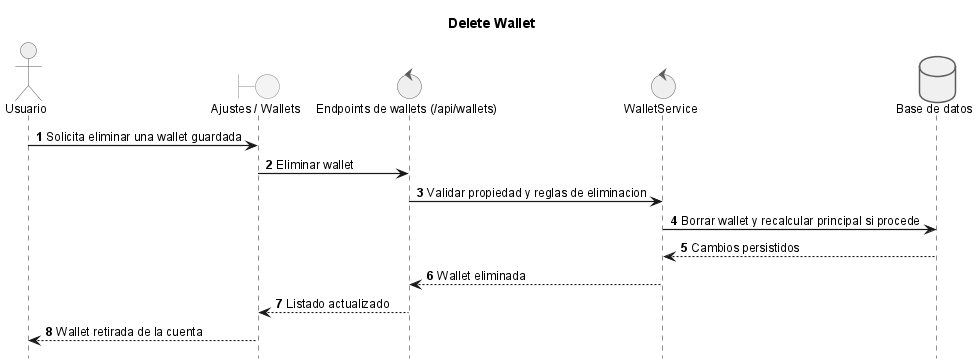

The diagram above was rendered by PlantUML. Its source (embedded in the PNG):
@startuml

title Delete Wallet

!include _sequence-style.puml
actor Usuario as user
boundary "Ajustes / Wallets" as ui
control "Endpoints de wallets (/api/wallets)" as api
control "WalletService" as srv
database "Base de datos" as db

user -> ui: Solicita eliminar una wallet guardada
ui -> api: Eliminar wallet
api -> srv: Validar propiedad y reglas de eliminacion
srv -> db: Borrar wallet y recalcular principal si procede
db --> srv: Cambios persistidos
srv --> api: Wallet eliminada
api --> ui: Listado actualizado
ui --> user: Wallet retirada de la cuenta
@enduml